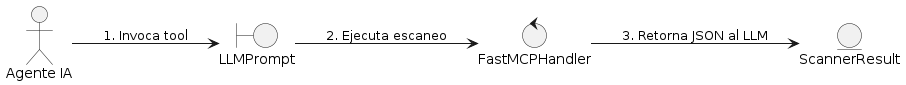

The diagram above was rendered by PlantUML. Its source (embedded in the PNG):
@startuml
left to right direction
actor "Agente IA" as Actor
boundary "LLMPrompt" as Boundary
control "FastMCPHandler" as Control
entity "ScannerResult" as Entity1

Actor --> Boundary : 1. Invoca tool
Boundary --> Control : 2. Ejecuta escaneo
Control --> Entity1 : 3. Retorna JSON al LLM
@enduml